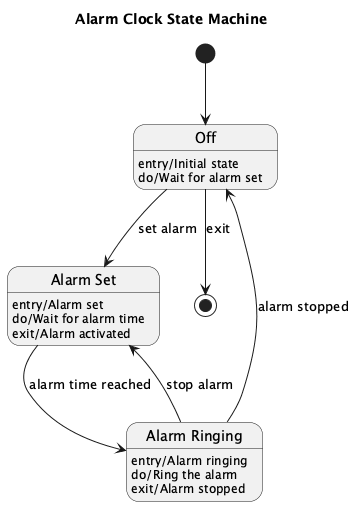

The diagram above was rendered by PlantUML. Its source (embedded in the PNG):
@startuml
title Alarm Clock State Machine

[*] --> Off

state "Off" as Off
state "Alarm Set" as AlarmSet
state "Alarm Ringing" as AlarmRinging

Off : entry/Initial state
Off : do/Wait for alarm set

AlarmSet : entry/Alarm set
AlarmSet : do/Wait for alarm time
AlarmSet : exit/Alarm activated

AlarmRinging : entry/Alarm ringing
AlarmRinging : do/Ring the alarm
AlarmRinging : exit/Alarm stopped

Off --> AlarmSet : set alarm
AlarmSet --> AlarmRinging : alarm time reached
AlarmRinging --> AlarmSet : stop alarm
AlarmRinging --> Off : alarm stopped

Off --> [*] : exit

@enduml